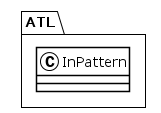

The diagram above was rendered by PlantUML. Its source (embedded in the PNG):
@startuml
!theme plain
package ATL {
class InPattern {
}
}
@enduml